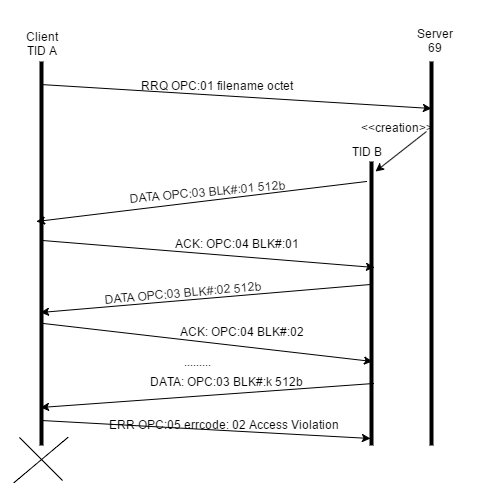

The diagram above was exported from draw.io. Its source (the exported page's mxGraphModel, read from the mxfile embedded in the PNG):
<mxGraphModel dx="880" dy="1719" grid="1" gridSize="10" guides="1" tooltips="1" connect="1" arrows="1" fold="1" page="1" pageScale="1" pageWidth="826" pageHeight="1169" background="#ffffff" math="0">
  <root>
    <mxCell id="0" />
    <mxCell id="1" parent="0" />
    <mxCell id="2" value="" style="line;direction=south;html=1;" parent="1" vertex="1">
      <mxGeometry x="200" y="40" width="10" height="384" as="geometry" />
    </mxCell>
    <mxCell id="3" value="" style="line;direction=south;html=1;" parent="1" vertex="1">
      <mxGeometry x="590" y="40" width="10" height="384" as="geometry" />
    </mxCell>
    <mxCell id="4" value="" style="line;direction=south;html=1;" parent="1" vertex="1">
      <mxGeometry x="530" y="140" width="10" height="284" as="geometry" />
    </mxCell>
    <mxCell id="5" value="" style="endArrow=classic;html=1;exitX=0.059;exitY=0.6;exitPerimeter=0;entryX=0.122;entryY=0.5;entryPerimeter=0;" parent="1" source="2" target="3" edge="1">
      <mxGeometry width="50" height="50" relative="1" as="geometry">
        <mxPoint x="10" y="60" as="sourcePoint" />
        <mxPoint x="60" y="10" as="targetPoint" />
      </mxGeometry>
    </mxCell>
    <mxCell id="6" value="RRQ OPC:01 filename octet" style="text;html=1;strokeColor=none;fillColor=none;align=center;verticalAlign=middle;whiteSpace=wrap;overflow=hidden;" parent="1" vertex="1">
      <mxGeometry x="280" y="22" width="200" height="84" as="geometry" />
    </mxCell>
    <mxCell id="7" value="Client&lt;div&gt;TID A&lt;/div&gt;" style="text;html=1;strokeColor=none;fillColor=none;align=center;verticalAlign=middle;whiteSpace=wrap;overflow=hidden;" parent="1" vertex="1">
      <mxGeometry x="185" y="-20" width="40" height="84" as="geometry" />
    </mxCell>
    <mxCell id="8" value="Server&lt;div&gt;69&lt;/div&gt;" style="text;html=1;strokeColor=none;fillColor=none;align=center;verticalAlign=middle;whiteSpace=wrap;overflow=hidden;" parent="1" vertex="1">
      <mxGeometry x="540" width="115" height="38" as="geometry" />
    </mxCell>
    <mxCell id="10" value="" style="endArrow=classic;html=1;entryX=0.035;entryY=0.1;entryPerimeter=0;dashed=1;" parent="1" target="4" edge="1">
      <mxGeometry width="50" height="50" relative="1" as="geometry">
        <mxPoint x="590" y="110" as="sourcePoint" />
        <mxPoint x="60" y="-80" as="targetPoint" />
      </mxGeometry>
    </mxCell>
    <mxCell id="11" value="TID B" style="text;html=1;strokeColor=none;fillColor=none;align=center;verticalAlign=middle;whiteSpace=wrap;overflow=hidden;" parent="1" vertex="1">
      <mxGeometry x="510" y="120" width="40" height="20" as="geometry" />
    </mxCell>
    <mxCell id="13" value="&amp;lt;&amp;lt;creation&amp;gt;&amp;gt;" style="text;html=1;strokeColor=none;fillColor=none;align=center;verticalAlign=middle;whiteSpace=wrap;overflow=hidden;" parent="1" vertex="1">
      <mxGeometry x="520" y="96" width="80" height="20" as="geometry" />
    </mxCell>
    <mxCell id="15" value="" style="endArrow=classic;html=1;" parent="1" edge="1">
      <mxGeometry width="50" height="50" relative="1" as="geometry">
        <mxPoint x="530" y="160" as="sourcePoint" />
        <mxPoint x="200" y="200" as="targetPoint" />
      </mxGeometry>
    </mxCell>
    <mxCell id="16" value="DATA OPC:03 BLK#:01 512b" style="text;html=1;strokeColor=none;fillColor=none;align=center;verticalAlign=middle;whiteSpace=wrap;overflow=hidden;rotation=-5;" parent="1" vertex="1">
      <mxGeometry x="240" y="160" width="260" height="20" as="geometry" />
    </mxCell>
    <mxCell id="18" value="" style="line;direction=south;html=1;rotation=-45;strokeWidth=1;" parent="1" vertex="1">
      <mxGeometry x="184" y="407" width="41" height="61" as="geometry" />
    </mxCell>
    <mxCell id="19" value="" style="line;direction=south;html=1;rotation=-130;strokeWidth=1;" parent="1" vertex="1">
      <mxGeometry x="185" y="403" width="39" height="71" as="geometry" />
    </mxCell>
    <mxCell id="20" value="" style="endArrow=classic;html=1;exitX=0.466;exitY=0.4;exitPerimeter=0;" parent="1" source="2" edge="1">
      <mxGeometry width="50" height="50" relative="1" as="geometry">
        <mxPoint x="10" y="-10" as="sourcePoint" />
        <mxPoint x="538" y="246" as="targetPoint" />
      </mxGeometry>
    </mxCell>
    <mxCell id="21" value="ACK: OPC:04 BLK#:01" style="text;html=1;strokeColor=none;fillColor=none;align=center;verticalAlign=middle;whiteSpace=wrap;overflow=hidden;rotation=0;" parent="1" vertex="1">
      <mxGeometry x="330" y="212" width="140" height="20" as="geometry" />
    </mxCell>
    <mxCell id="22" value="" style="endArrow=classic;html=1;exitX=0.433;exitY=0.6;exitPerimeter=0;entryX=0.654;entryY=0.6;entryPerimeter=0;" parent="1" source="4" target="2" edge="1">
      <mxGeometry width="50" height="50" relative="1" as="geometry">
        <mxPoint x="520" y="250" as="sourcePoint" />
        <mxPoint x="60" y="40" as="targetPoint" />
      </mxGeometry>
    </mxCell>
    <mxCell id="23" value="DATA OPC:03 BLK#:02 512b" style="text;html=1;strokeColor=none;fillColor=none;align=center;verticalAlign=middle;whiteSpace=wrap;overflow=hidden;rotation=-5;" parent="1" vertex="1">
      <mxGeometry x="263" y="261" width="167" height="20" as="geometry" />
    </mxCell>
    <mxCell id="24" value="" style="endArrow=classic;html=1;exitX=0.682;exitY=0.3;exitPerimeter=0;entryX=0.704;entryY=0.4;entryPerimeter=0;" parent="1" source="2" target="4" edge="1">
      <mxGeometry width="50" height="50" relative="1" as="geometry">
        <mxPoint x="200" y="300" as="sourcePoint" />
        <mxPoint x="60" y="140" as="targetPoint" />
      </mxGeometry>
    </mxCell>
    <mxCell id="25" value="ACK: OPC:04 BLK#:02" style="text;html=1;strokeColor=none;fillColor=none;align=center;verticalAlign=middle;whiteSpace=wrap;overflow=hidden;rotation=0;" parent="1" vertex="1">
      <mxGeometry x="330" y="300" width="150" height="20" as="geometry" />
    </mxCell>
    <mxCell id="26" value="........." style="text;html=1;strokeColor=none;fillColor=none;align=center;verticalAlign=middle;whiteSpace=wrap;overflow=hidden;" parent="1" vertex="1">
      <mxGeometry x="340" y="330" width="40" height="20" as="geometry" />
    </mxCell>
    <mxCell id="29" value="" style="endArrow=classic;html=1;entryX=0.901;entryY=0.6;entryPerimeter=0;exitX=0.782;exitY=0.3;exitPerimeter=0;" parent="1" source="4" target="2" edge="1">
      <mxGeometry width="50" height="50" relative="1" as="geometry">
        <mxPoint x="530" y="360" as="sourcePoint" />
        <mxPoint x="209" y="382" as="targetPoint" />
      </mxGeometry>
    </mxCell>
    <mxCell id="30" value="DATA: OPC:03 BLK#:k 512b" style="text;html=1;strokeColor=none;fillColor=none;align=center;verticalAlign=middle;whiteSpace=wrap;overflow=hidden;" parent="1" vertex="1">
      <mxGeometry x="290" y="350" width="200" height="20" as="geometry" />
    </mxCell>
    <mxCell id="31" value="" style="endArrow=classic;html=1;exitX=0.935;exitY=0.5;exitPerimeter=0;entryX=0.975;entryY=0.6;entryPerimeter=0;" parent="1" source="2" target="4" edge="1">
      <mxGeometry width="50" height="50" relative="1" as="geometry">
        <mxPoint x="10" y="190" as="sourcePoint" />
        <mxPoint x="60" y="140" as="targetPoint" />
      </mxGeometry>
    </mxCell>
    <mxCell id="32" value="ERR OPC:05 errcode: 02 Access Violation" style="text;html=1;strokeColor=none;fillColor=none;align=center;verticalAlign=middle;whiteSpace=wrap;overflow=hidden;" parent="1" vertex="1">
      <mxGeometry x="265" y="393" width="245" height="20" as="geometry" />
    </mxCell>
  </root>
</mxGraphModel>